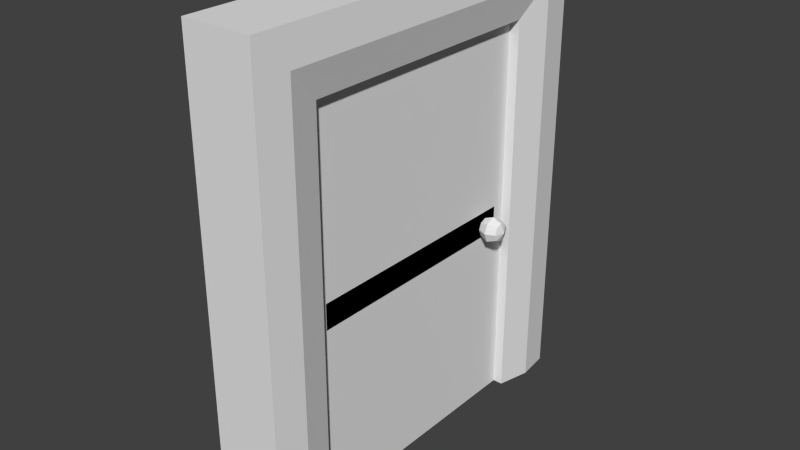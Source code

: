 # Source: Door_001.blend  (saved by Blender 2.73.0; exported with 4.5.12 LTS)
import bpy
from mathutils import Matrix  # noqa: F401  (used for matrix-valued properties, if any)

bpy.ops.wm.read_factory_settings(use_empty=True)
scene = bpy.context.scene
scene.name = 'Scene'

# ---- collections
col_collection_1 = bpy.data.collections.new('Collection 1'); scene.collection.children.link(col_collection_1)

# ---- world
world_world = bpy.data.worlds.new('World'); scene.world = world_world
world_world.color = (0.05088, 0.05088, 0.05088)
world_world.use_sun_shadow = False
world_world.sun_shadow_jitter_overblur = 0.0
world_world.cycles.sampling_method = 'MANUAL'
world_world.cycles.sample_map_resolution = 256

# ---- meshes
me_plane_001 = bpy.data.meshes.new('Plane.001')
me_plane_001.from_pydata([(0.3, 4.0, 0.0), (-0.3, 4.0, 0.0), (0.3, 0.0, 0.0), (-0.3, 0.0, 0.0), (0.3, 4.0, 6.0), (-0.3, 4.0, 6.0), (0.3, 0.0, 6.0), (-0.3, 0.0, 6.0)], [], [(3, 1, 0, 2), (7, 6, 4, 5), (2, 0, 4, 6), (3, 2, 6, 7), (1, 3, 7, 5), (0, 1, 5, 4)])
me_plane_001.use_remesh_preserve_volume = False
me_plane_001.use_remesh_preserve_attributes = False
me_plane_001.use_mirror_vertex_groups = False
me_plane_001.update()
me_plane = bpy.data.meshes.new('Plane')
me_plane.from_pydata([(-0.21, 3.803, 2.803), (-0.21, 3.803, 3.197), (0.21, 3.803, 3.197), (0.21, 3.803, 2.803), (0.21, 3.803, 5.803), (-0.21, 3.803, 5.803), (0.21, 0.197, 5.803), (-0.21, 0.197, 5.803), (0.21, 3.803, 0.197), (-0.21, 3.803, 0.197), (0.21, 0.197, 0.197), (-0.21, 0.197, 0.197), (-0.2988, 0.0, 0.0), (-0.3, 0.197, 0.197), (0.2988, 0.0, 0.0), (0.3, 0.197, 0.197), (-0.2988, 4.0, 0.0), (-0.3, 3.803, 0.197), (0.2988, 4.0, 0.0), (0.3, 3.803, 0.197), (-0.2988, 0.0, 6.0), (-0.3, 0.197, 5.803), (0.2988, 0.0, 6.0), (0.3, 0.197, 5.803), (-0.2988, 4.0, 6.0), (-0.3, 3.803, 5.803), (0.2988, 4.0, 6.0), (0.3, 3.803, 5.803), (0.3, 3.803, 2.803), (0.2988, 4.0, 3.0), (0.3, 3.803, 3.197), (-0.3, 3.803, 3.197), (-0.2988, 4.0, 3.0), (-0.3, 3.803, 2.803), (0.2988, 0.0, 3.0), (0.3, 0.197, 2.803), (0.3, 0.197, 3.197), (-0.3, 0.197, 2.803), (-0.2988, 0.0, 3.0), (-0.3, 0.197, 3.197), (0.21, 0.197, 2.803), (0.21, 0.197, 3.197), (-0.21, 0.197, 2.803), (-0.21, 0.197, 3.197), (0.3586, 3.6, 2.9), (-0.3586, 3.359, 3.0), (-0.5, 3.3, 3.0), (-0.6414, 3.359, 3.0), (-0.7, 3.5, 3.0), (0.5, 3.641, 2.859), (-0.3586, 3.4, 3.1), (-0.5, 3.359, 3.141), (-0.6414, 3.4, 3.1), (0.6414, 3.6, 2.9), (0.3586, 3.641, 3.0), (-0.3586, 3.5, 3.141), (-0.5, 3.5, 3.2), (-0.6414, 3.5, 3.141), (0.5, 3.7, 3.0), (0.6414, 3.641, 3.0), (-0.3586, 3.6, 3.1), (-0.5, 3.641, 3.141), (-0.6414, 3.6, 3.1), (0.3586, 3.6, 3.1), (0.5, 3.641, 3.141), (-0.3586, 3.641, 3.0), (-0.5, 3.7, 3.0), (-0.6414, 3.641, 3.0), (0.6414, 3.6, 3.1), (0.3586, 3.5, 3.141), (-0.3586, 3.6, 2.9), (-0.5, 3.641, 2.859), (-0.6414, 3.6, 2.9), (0.5, 3.5, 3.2), (0.6414, 3.5, 3.141), (-0.3586, 3.5, 2.859), (-0.5, 3.5, 2.8), (-0.6414, 3.5, 2.859), (0.3586, 3.4, 3.1), (-0.3, 3.5, 3.0), (-0.3586, 3.4, 2.9), (-0.5, 3.359, 2.859), (-0.6414, 3.4, 2.9), (0.5, 3.359, 3.141), (0.6414, 3.4, 3.1), (0.3, 3.5, 3.0), (0.3586, 3.359, 3.0), (0.5, 3.3, 3.0), (0.6414, 3.359, 3.0), (0.6414, 3.5, 2.859), (0.5, 3.5, 2.8), (0.3586, 3.5, 2.859), (0.7, 3.5, 3.0), (0.6414, 3.4, 2.9), (0.5, 3.359, 2.859), (0.3586, 3.4, 2.9)], [], [(12, 14, 34, 38), (38, 34, 22, 20), (41, 2, 4, 6), (29, 32, 24, 26), (13, 37, 42, 11), (20, 22, 26, 24), (28, 35, 40, 3), (30, 27, 4, 2), (18, 16, 32, 29), (27, 23, 6, 4), (28, 29, 30), (31, 32, 33), (34, 35, 36), (37, 38, 39), (16, 12, 13, 17), (14, 18, 19, 15), (25, 21, 20, 24), (23, 27, 26, 22), (28, 19, 18, 29), (31, 25, 24, 32), (34, 14, 15, 35), (37, 13, 12, 38), (27, 30, 29, 26), (17, 33, 32, 16), (22, 34, 36, 23), (21, 39, 38, 20), (39, 31, 33, 37), (30, 36, 35, 28), (12, 16, 18, 14), (10, 8, 3, 40), (9, 11, 42, 0), (1, 43, 7, 5), (37, 33, 0, 42), (21, 25, 5, 7), (15, 19, 8, 10), (25, 31, 1, 5), (23, 36, 41, 6), (19, 28, 3, 8), (17, 13, 11, 9), (36, 30, 2, 41), (35, 15, 10, 40), (31, 39, 43, 1), (39, 21, 7, 43), (33, 17, 9, 0), (84, 92, 74), (47, 46, 51, 52), (46, 45, 50, 51), (85, 78, 69), (88, 92, 84), (52, 51, 56, 57), (51, 50, 55, 56), (85, 86, 78), (90, 89, 93, 94), (57, 56, 61, 62), (56, 55, 60, 61), (91, 90, 94, 95), (49, 53, 89, 90), (62, 61, 66, 67), (61, 60, 65, 66), (44, 49, 90, 91), (58, 59, 53, 49), (67, 66, 71, 72), (66, 65, 70, 71), (54, 58, 49, 44), (64, 68, 59, 58), (72, 71, 76, 77), (71, 70, 75, 76), (63, 64, 58, 54), (73, 74, 68, 64), (77, 76, 81, 82), (76, 75, 80, 81), (69, 73, 64, 63), (83, 84, 74, 73), (78, 83, 73, 69), (87, 88, 84, 83), (86, 87, 83, 78), (48, 47, 52), (45, 79, 50), (48, 52, 57), (50, 79, 55), (48, 57, 62), (55, 79, 60), (48, 62, 67), (60, 79, 65), (48, 67, 72), (65, 79, 70), (48, 72, 77), (70, 79, 75), (48, 77, 82), (75, 79, 80), (48, 82, 47), (82, 81, 46, 47), (81, 80, 45, 46), (80, 79, 45), (85, 69, 63), (74, 92, 68), (85, 63, 54), (68, 92, 59), (85, 54, 44), (59, 92, 53), (85, 44, 91), (53, 92, 89), (85, 91, 95), (89, 92, 93), (85, 95, 86), (95, 94, 87, 86), (94, 93, 88, 87), (93, 92, 88)])
me_plane.use_remesh_preserve_volume = False
me_plane.use_remesh_preserve_attributes = False
me_plane.use_mirror_vertex_groups = False
me_plane.update()
me_cube_001 = bpy.data.meshes.new('Cube.001')
me_cube_001.from_pydata([(-1.025, -3.0, 0.0), (-0.95, -2.0, 0.0), (-0.05, -2.0, 0.0), (0.025, -3.0, 0.0), (-1.025, -3.0, 7.0), (-0.95, -2.0, 6.0), (-0.05, -2.0, 6.0), (0.025, -3.0, 7.0), (-1.025, 3.0, 7.0), (-0.95, 2.0, 6.0), (-0.05, 2.0, 6.0), (0.025, 3.0, 7.0), (-1.025, 3.0, 0.0), (-0.95, 2.0, 0.0), (-0.05, 2.0, 0.0), (0.025, 3.0, 0.0), (-1.077, -2.5, 6.5), (-1.077, -2.5, 0.0), (0.0775, -2.5, 6.5), (0.0775, -2.5, 0.0), (-1.077, 2.5, 6.5), (0.0775, 2.5, 6.5), (-1.077, 2.5, 0.0), (0.0775, 2.5, 0.0)], [], [(16, 5, 1, 17), (5, 6, 2, 1), (18, 7, 3, 19), (7, 4, 0, 3), (17, 1, 2, 19), (4, 7, 11, 8), (8, 11, 15, 12), (18, 6, 10, 21), (6, 5, 9, 10), (16, 4, 8, 20), (23, 14, 13, 22), (21, 10, 14, 23), (10, 9, 13, 14), (20, 8, 12, 22), (9, 20, 22, 13), (11, 21, 23, 15), (15, 23, 22, 12), (5, 16, 20, 9), (7, 18, 21, 11), (0, 17, 19, 3), (6, 18, 19, 2), (4, 16, 17, 0)])
me_cube_001.use_remesh_preserve_volume = False
me_cube_001.use_remesh_preserve_attributes = False
me_cube_001.use_mirror_vertex_groups = False
me_cube_001.update()

# ---- objects
ob_door_collision = bpy.data.objects.new('Door_collision', me_plane_001)
ob_door = bpy.data.objects.new('Door', me_plane)
ob_doorframe = bpy.data.objects.new('DoorFrame', me_cube_001)

# ---- transforms, parenting, visibility, modifiers, constraints
ob_door_collision.location = (-0.5, -2.0, 0.0)
ob_door_collision.lineart.crease_threshold = 0.0
ob_door.location = (-0.5, -2.0, 0.0)
ob_door.lineart.crease_threshold = 0.0
ob_doorframe.location = (0.0, 0.0, 0.0)
ob_doorframe.lineart.crease_threshold = 0.0

# ---- collection membership
col_collection_1.objects.link(ob_door_collision)
col_collection_1.objects.link(ob_door)
col_collection_1.objects.link(ob_doorframe)

# ---- scene / render settings (as saved in the file)
scene.frame_start = 1; scene.frame_end = 250; scene.frame_set(1)
scene.render.engine = 'BLENDER_EEVEE_NEXT'
scene.render.resolution_percentage = 50
scene.render.dither_intensity = 0.0
scene.cycles.use_denoising = False
scene.cycles.samples = 10
scene.cycles.sampling_pattern = 'TABULATED_SOBOL'
scene.cycles.light_sampling_threshold = 0.0
scene.cycles.use_adaptive_sampling = False
scene.cycles.use_light_tree = False
scene.cycles.blur_glossy = 0.0
scene.cycles.pixel_filter_type = 'GAUSSIAN'
scene.cycles.sample_clamp_indirect = 0.0
scene.view_settings.view_transform = 'Standard'
bpy.context.view_layer.update()

# ---- added for rendering (the .blend has no active camera and no usable light): camera, sun
cam_auto = bpy.data.cameras.new('AutoCamera')
cam_auto.lens = 50.0
cam_auto.sensor_width = 36.0
cam_auto.clip_end = 1000.0
ob_auto_camera = bpy.data.objects.new('AutoCamera', cam_auto)
scene.collection.objects.link(ob_auto_camera)
ob_auto_camera.location = (8.12794, -10.3535, 10.4023)
ob_auto_camera.rotation_euler = (1.09748, -7.21219e-08, 0.694738)
scene.camera = ob_auto_camera
light_auto_sun = bpy.data.lights.new('AutoSun', 'SUN')
light_auto_sun.energy = 3.0
light_auto_sun.angle = 0.0523599
ob_auto_sun = bpy.data.objects.new('AutoSun', light_auto_sun)
scene.collection.objects.link(ob_auto_sun)
ob_auto_sun.rotation_euler = (0.872665, 0.174533, 0.523599)
bpy.context.view_layer.update()
